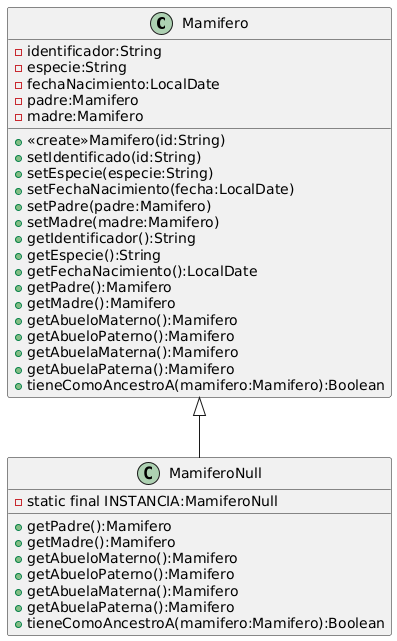

The diagram above was rendered by PlantUML. Its source (embedded in the PNG):
@startuml
class Mamifero{
-identificador:String
-especie:String
-fechaNacimiento:LocalDate
-padre:Mamifero
-madre:Mamifero
+<<create>>Mamifero(id:String)
+setIdentificado(id:String)
+setEspecie(especie:String)
+setFechaNacimiento(fecha:LocalDate)
+setPadre(padre:Mamifero)
+setMadre(madre:Mamifero)
+getIdentificador():String
+getEspecie():String
+getFechaNacimiento():LocalDate
+getPadre():Mamifero
+getMadre():Mamifero
+getAbueloMaterno():Mamifero
+getAbueloPaterno():Mamifero
+getAbuelaMaterna():Mamifero
+getAbuelaPaterna():Mamifero
+tieneComoAncestroA(mamifero:Mamifero):Boolean
}
class MamiferoNull extends Mamifero{
-static final INSTANCIA:MamiferoNull
+getPadre():Mamifero
+getMadre():Mamifero
+getAbueloMaterno():Mamifero
+getAbueloPaterno():Mamifero
+getAbuelaMaterna():Mamifero
+getAbuelaPaterna():Mamifero
+tieneComoAncestroA(mamifero:Mamifero):Boolean
}
@enduml